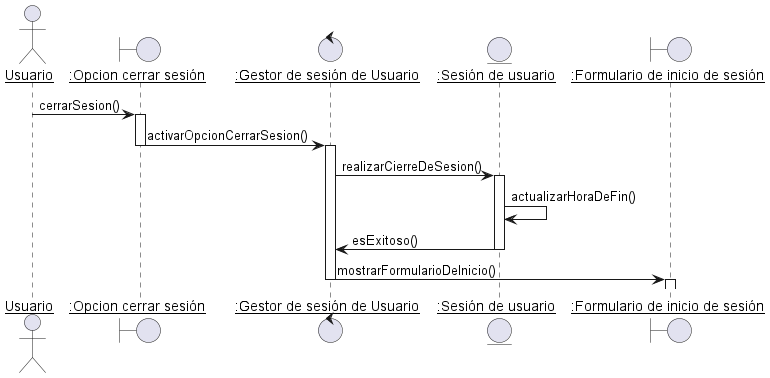

The diagram above was rendered by PlantUML. Its source (embedded in the PNG):
@startuml DisciplinaDeDisenioDiagramaDeSecuenciaCerrarSesion
skinparam sequenceParticipant underline

actor Usuario as user
boundary ":Opcion cerrar sesión" as OCS
control ":Gestor de sesión de Usuario" as GSU
entity ":Sesión de usuario" as SU
boundary ":Formulario de inicio de sesión" as FIS


user -> OCS : cerrarSesion()
activate OCS
OCS -> GSU : activarOpcionCerrarSesion()
deactivate OCS
activate GSU
GSU -> SU : realizarCierreDeSesion()
activate SU
SU -> SU : actualizarHoraDeFin()
SU -> GSU : esExitoso()
deactivate SU
GSU -> FIS : mostrarFormularioDeInicio()
deactivate GSU
activate FIS
deactivate FIS

@enduml